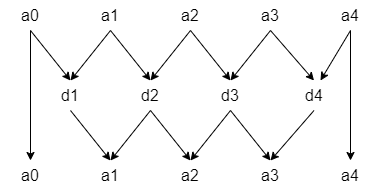

The diagram above was exported from draw.io. Its source (the exported page's mxGraphModel, read from the mxfile embedded in the PNG):
<mxGraphModel dx="745" dy="707" grid="1" gridSize="10" guides="1" tooltips="1" connect="1" arrows="1" fold="1" page="1" pageScale="1" pageWidth="827" pageHeight="1169" math="0" shadow="0">
  <root>
    <mxCell id="0" />
    <mxCell id="1" parent="0" />
    <mxCell id="2" value="a0" style="text;html=1;strokeColor=none;fillColor=none;align=center;verticalAlign=middle;whiteSpace=wrap;rounded=0;fontSize=16;" parent="1" vertex="1">
      <mxGeometry x="130" y="220" width="60" height="30" as="geometry" />
    </mxCell>
    <mxCell id="3" value="a1" style="text;html=1;strokeColor=none;fillColor=none;align=center;verticalAlign=middle;whiteSpace=wrap;rounded=0;fontSize=16;" parent="1" vertex="1">
      <mxGeometry x="210" y="220" width="60" height="30" as="geometry" />
    </mxCell>
    <mxCell id="4" value="a2" style="text;html=1;strokeColor=none;fillColor=none;align=center;verticalAlign=middle;whiteSpace=wrap;rounded=0;fontSize=16;" parent="1" vertex="1">
      <mxGeometry x="290" y="220" width="60" height="30" as="geometry" />
    </mxCell>
    <mxCell id="5" value="a3" style="text;html=1;strokeColor=none;fillColor=none;align=center;verticalAlign=middle;whiteSpace=wrap;rounded=0;fontSize=16;" parent="1" vertex="1">
      <mxGeometry x="370" y="220" width="60" height="30" as="geometry" />
    </mxCell>
    <mxCell id="6" value="a4" style="text;html=1;strokeColor=none;fillColor=none;align=center;verticalAlign=middle;whiteSpace=wrap;rounded=0;fontSize=16;" parent="1" vertex="1">
      <mxGeometry x="450" y="220" width="60" height="30" as="geometry" />
    </mxCell>
    <mxCell id="7" value="d1" style="text;html=1;strokeColor=none;fillColor=none;align=center;verticalAlign=middle;whiteSpace=wrap;rounded=0;fontSize=16;" parent="1" vertex="1">
      <mxGeometry x="170" y="300" width="60" height="30" as="geometry" />
    </mxCell>
    <mxCell id="8" value="d2" style="text;html=1;strokeColor=none;fillColor=none;align=center;verticalAlign=middle;whiteSpace=wrap;rounded=0;fontSize=16;" parent="1" vertex="1">
      <mxGeometry x="250" y="300" width="60" height="30" as="geometry" />
    </mxCell>
    <mxCell id="9" value="d3" style="text;html=1;strokeColor=none;fillColor=none;align=center;verticalAlign=middle;whiteSpace=wrap;rounded=0;fontSize=16;" parent="1" vertex="1">
      <mxGeometry x="330" y="300" width="60" height="30" as="geometry" />
    </mxCell>
    <mxCell id="10" value="d4" style="text;html=1;strokeColor=none;fillColor=none;align=center;verticalAlign=middle;whiteSpace=wrap;rounded=0;fontSize=16;" parent="1" vertex="1">
      <mxGeometry x="413.5" y="300" width="60" height="30" as="geometry" />
    </mxCell>
    <mxCell id="11" value="a0" style="text;html=1;strokeColor=none;fillColor=none;align=center;verticalAlign=middle;whiteSpace=wrap;rounded=0;fontSize=16;" parent="1" vertex="1">
      <mxGeometry x="130" y="380" width="60" height="30" as="geometry" />
    </mxCell>
    <mxCell id="12" value="a1" style="text;html=1;strokeColor=none;fillColor=none;align=center;verticalAlign=middle;whiteSpace=wrap;rounded=0;fontSize=16;" parent="1" vertex="1">
      <mxGeometry x="210" y="380" width="60" height="30" as="geometry" />
    </mxCell>
    <mxCell id="13" value="a2" style="text;html=1;strokeColor=none;fillColor=none;align=center;verticalAlign=middle;whiteSpace=wrap;rounded=0;fontSize=16;" parent="1" vertex="1">
      <mxGeometry x="290" y="380" width="60" height="30" as="geometry" />
    </mxCell>
    <mxCell id="14" value="a3" style="text;html=1;strokeColor=none;fillColor=none;align=center;verticalAlign=middle;whiteSpace=wrap;rounded=0;fontSize=16;" parent="1" vertex="1">
      <mxGeometry x="370" y="380" width="60" height="30" as="geometry" />
    </mxCell>
    <mxCell id="15" value="a4" style="text;html=1;strokeColor=none;fillColor=none;align=center;verticalAlign=middle;whiteSpace=wrap;rounded=0;fontSize=16;" parent="1" vertex="1">
      <mxGeometry x="450" y="380" width="60" height="30" as="geometry" />
    </mxCell>
    <mxCell id="16" value="" style="endArrow=classic;html=1;fontSize=16;entryX=0.5;entryY=0;entryDx=0;entryDy=0;exitX=0.5;exitY=1;exitDx=0;exitDy=0;" parent="1" source="2" target="11" edge="1">
      <mxGeometry width="50" height="50" relative="1" as="geometry">
        <mxPoint x="360" y="390" as="sourcePoint" />
        <mxPoint x="410" y="340" as="targetPoint" />
      </mxGeometry>
    </mxCell>
    <mxCell id="17" value="" style="endArrow=classic;html=1;fontSize=16;entryX=0.5;entryY=0;entryDx=0;entryDy=0;" parent="1" target="7" edge="1">
      <mxGeometry width="50" height="50" relative="1" as="geometry">
        <mxPoint x="160" y="250" as="sourcePoint" />
        <mxPoint x="410" y="340" as="targetPoint" />
      </mxGeometry>
    </mxCell>
    <mxCell id="19" value="" style="endArrow=classic;html=1;fontSize=16;entryX=0.5;entryY=0;entryDx=0;entryDy=0;exitX=0.5;exitY=1;exitDx=0;exitDy=0;" parent="1" source="3" target="7" edge="1">
      <mxGeometry width="50" height="50" relative="1" as="geometry">
        <mxPoint x="360" y="390" as="sourcePoint" />
        <mxPoint x="410" y="340" as="targetPoint" />
      </mxGeometry>
    </mxCell>
    <mxCell id="20" value="" style="endArrow=classic;html=1;fontSize=16;entryX=0.5;entryY=0;entryDx=0;entryDy=0;exitX=0.5;exitY=1;exitDx=0;exitDy=0;" parent="1" source="3" target="8" edge="1">
      <mxGeometry width="50" height="50" relative="1" as="geometry">
        <mxPoint x="250" y="260" as="sourcePoint" />
        <mxPoint x="210" y="310" as="targetPoint" />
      </mxGeometry>
    </mxCell>
    <mxCell id="21" value="" style="endArrow=classic;html=1;fontSize=16;entryX=0.5;entryY=0;entryDx=0;entryDy=0;exitX=0.5;exitY=1;exitDx=0;exitDy=0;" parent="1" source="4" target="8" edge="1">
      <mxGeometry width="50" height="50" relative="1" as="geometry">
        <mxPoint x="360" y="390" as="sourcePoint" />
        <mxPoint x="410" y="340" as="targetPoint" />
      </mxGeometry>
    </mxCell>
    <mxCell id="23" value="" style="endArrow=classic;html=1;fontSize=16;entryX=0.5;entryY=0;entryDx=0;entryDy=0;exitX=0.5;exitY=1;exitDx=0;exitDy=0;" parent="1" source="4" target="9" edge="1">
      <mxGeometry width="50" height="50" relative="1" as="geometry">
        <mxPoint x="360" y="390" as="sourcePoint" />
        <mxPoint x="410" y="340" as="targetPoint" />
      </mxGeometry>
    </mxCell>
    <mxCell id="24" value="" style="endArrow=classic;html=1;fontSize=16;entryX=0.5;entryY=0;entryDx=0;entryDy=0;exitX=0.5;exitY=1;exitDx=0;exitDy=0;" parent="1" source="5" target="9" edge="1">
      <mxGeometry width="50" height="50" relative="1" as="geometry">
        <mxPoint x="360" y="390" as="sourcePoint" />
        <mxPoint x="410" y="340" as="targetPoint" />
      </mxGeometry>
    </mxCell>
    <mxCell id="25" value="" style="endArrow=classic;html=1;fontSize=16;entryX=0.5;entryY=0;entryDx=0;entryDy=0;exitX=0.5;exitY=1;exitDx=0;exitDy=0;" parent="1" source="5" target="10" edge="1">
      <mxGeometry width="50" height="50" relative="1" as="geometry">
        <mxPoint x="360" y="390" as="sourcePoint" />
        <mxPoint x="410" y="340" as="targetPoint" />
      </mxGeometry>
    </mxCell>
    <mxCell id="27" value="" style="endArrow=classic;html=1;fontSize=16;exitX=0.5;exitY=1;exitDx=0;exitDy=0;" parent="1" source="6" edge="1">
      <mxGeometry width="50" height="50" relative="1" as="geometry">
        <mxPoint x="360" y="390" as="sourcePoint" />
        <mxPoint x="450" y="300" as="targetPoint" />
      </mxGeometry>
    </mxCell>
    <mxCell id="28" value="" style="endArrow=classic;html=1;fontSize=16;entryX=0.5;entryY=0;entryDx=0;entryDy=0;exitX=0.5;exitY=1;exitDx=0;exitDy=0;" parent="1" source="7" target="12" edge="1">
      <mxGeometry width="50" height="50" relative="1" as="geometry">
        <mxPoint x="360" y="390" as="sourcePoint" />
        <mxPoint x="410" y="340" as="targetPoint" />
      </mxGeometry>
    </mxCell>
    <mxCell id="29" value="" style="endArrow=classic;html=1;fontSize=16;entryX=0.5;entryY=0;entryDx=0;entryDy=0;exitX=0.5;exitY=1;exitDx=0;exitDy=0;" parent="1" source="8" target="12" edge="1">
      <mxGeometry width="50" height="50" relative="1" as="geometry">
        <mxPoint x="360" y="390" as="sourcePoint" />
        <mxPoint x="410" y="340" as="targetPoint" />
      </mxGeometry>
    </mxCell>
    <mxCell id="30" value="" style="endArrow=classic;html=1;fontSize=16;exitX=0.5;exitY=1;exitDx=0;exitDy=0;entryX=0.5;entryY=0;entryDx=0;entryDy=0;" parent="1" source="8" target="13" edge="1">
      <mxGeometry width="50" height="50" relative="1" as="geometry">
        <mxPoint x="360" y="390" as="sourcePoint" />
        <mxPoint x="410" y="340" as="targetPoint" />
      </mxGeometry>
    </mxCell>
    <mxCell id="31" value="" style="endArrow=classic;html=1;fontSize=16;exitX=0.5;exitY=1;exitDx=0;exitDy=0;entryX=0.5;entryY=0;entryDx=0;entryDy=0;" parent="1" source="9" target="13" edge="1">
      <mxGeometry width="50" height="50" relative="1" as="geometry">
        <mxPoint x="360" y="390" as="sourcePoint" />
        <mxPoint x="410" y="340" as="targetPoint" />
      </mxGeometry>
    </mxCell>
    <mxCell id="32" value="" style="endArrow=classic;html=1;fontSize=16;entryX=0.5;entryY=0;entryDx=0;entryDy=0;" parent="1" target="14" edge="1">
      <mxGeometry width="50" height="50" relative="1" as="geometry">
        <mxPoint x="360" y="330" as="sourcePoint" />
        <mxPoint x="410" y="340" as="targetPoint" />
      </mxGeometry>
    </mxCell>
    <mxCell id="33" value="" style="endArrow=classic;html=1;fontSize=16;exitX=0.5;exitY=1;exitDx=0;exitDy=0;entryX=0.5;entryY=0;entryDx=0;entryDy=0;" parent="1" source="10" target="14" edge="1">
      <mxGeometry width="50" height="50" relative="1" as="geometry">
        <mxPoint x="360" y="390" as="sourcePoint" />
        <mxPoint x="400" y="374" as="targetPoint" />
      </mxGeometry>
    </mxCell>
    <mxCell id="34" value="" style="endArrow=classic;html=1;fontSize=16;entryX=0.5;entryY=0;entryDx=0;entryDy=0;exitX=0.5;exitY=1;exitDx=0;exitDy=0;" parent="1" source="6" target="15" edge="1">
      <mxGeometry width="50" height="50" relative="1" as="geometry">
        <mxPoint x="360" y="390" as="sourcePoint" />
        <mxPoint x="410" y="340" as="targetPoint" />
      </mxGeometry>
    </mxCell>
  </root>
</mxGraphModel>